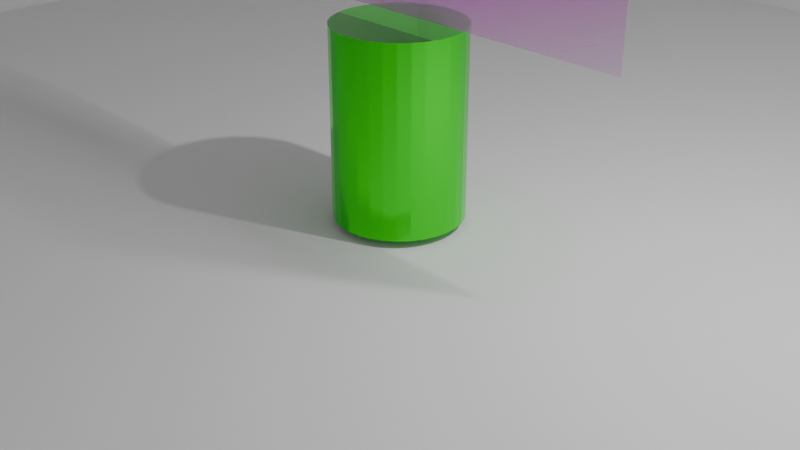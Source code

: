 # Source: edct_mind_palace.blend  (saved by Blender 4.5.91; exported with 4.5.12 LTS)
import bpy
from mathutils import Matrix  # noqa: F401  (used for matrix-valued properties, if any)

bpy.ops.wm.read_factory_settings(use_empty=True)
scene = bpy.context.scene
scene.name = 'Scene'

# ---- collections
col_collection = bpy.data.collections.new('Collection'); scene.collection.children.link(col_collection)

# ---- images (referenced by path relative to the original .blend; pixels are not part of the script)
import os
ASSET_DIR = os.environ.get("B2B_ASSET_DIR", "")  # directory of the original .blend (textures are referenced by path, not embedded)
HERE = os.path.dirname(os.path.abspath(__file__))  # packed textures are extracted next to this script under _unpacked/

def load_image(name, relpath, width, height, colorspace="sRGB"):
    """Load a texture the original file referenced (path relative to the .blend, or extracted next to this script)."""
    p = next((c for c in (os.path.join(HERE, relpath), os.path.join(ASSET_DIR, relpath)) if relpath and os.path.exists(c)), "")
    if p:
        img = bpy.data.images.load(p, check_existing=True)
        img.name = name
    else:  # same state as the original file: an image datablock whose file is absent (Cycles renders it pink)
        img = bpy.data.images.new(name, width, height)
        img.source = "FILE"
        img.filepath = "//" + (relpath or name)
    img.colorspace_settings.name = colorspace
    return img
img_chapter_objectives_jpeg = load_image('chapter_objectives.jpeg', 'chapter_objectives.jpeg', 1024, 1024, 'sRGB')

# ---- materials (node trees are filled in below, after node groups)
mat_chapter_objectives = bpy.data.materials.new('chapter_objectives')
mat_green = bpy.data.materials.new('green')

# ---- material node trees
mat_chapter_objectives.use_nodes = True; mat_chapter_objectives.node_tree.nodes.clear()
_N = mat_chapter_objectives.node_tree.nodes; _L = mat_chapter_objectives.node_tree.links
n0 = _N.new('ShaderNodeOutputMaterial'); n0.name = 'Material Output'; n0.location = (200, 100)
n1 = _N.new('ShaderNodeTexImage'); n1.name = 'Image Texture'; n1.location = (-200, 100)
n1.image = img_chapter_objectives_jpeg
n1.extension = 'CLIP'
n2 = _N.new('ShaderNodeBsdfPrincipled'); n2.name = 'Principled BSDF'; n2.location = (0, 100)
_L.new(n1.outputs[0], n2.inputs[0])
_L.new(n1.outputs[1], n2.inputs[4])
_L.new(n2.outputs[0], n0.inputs[0])
n0.is_active_output = True
mat_green.use_nodes = True; mat_green.node_tree.nodes.clear()
_N = mat_green.node_tree.nodes; _L = mat_green.node_tree.links
n0 = _N.new('ShaderNodeBsdfPrincipled'); n0.name = 'Principled BSDF'; n0.location = (-200, 100)
n0.inputs[0].default_value = (0.02472, 0.8, 0.01776, 1.0)
n0.inputs[1].default_value = 0.9048
n0.inputs[2].default_value = 0.0
n1 = _N.new('ShaderNodeOutputMaterial'); n1.name = 'Material Output'; n1.location = (200, 100)
_L.new(n0.outputs[0], n1.inputs[0])
n1.is_active_output = True

# ---- world
world_world = bpy.data.worlds.new('World'); scene.world = world_world
world_world.use_nodes = True; world_world.node_tree.nodes.clear()
_N = world_world.node_tree.nodes; _L = world_world.node_tree.links
n0 = _N.new('ShaderNodeOutputWorld'); n0.name = 'World Output'; n0.location = (200, 100)
n1 = _N.new('ShaderNodeBackground'); n1.name = 'Background'; n1.location = (-200, 100)
n1.inputs[0].default_value = (0.05088, 0.05088, 0.05088, 1.0)
_L.new(n1.outputs[0], n0.inputs[0])
n0.is_active_output = True
world_world.color = (0.05088, 0.05088, 0.05088)
world_world.sun_shadow_jitter_overblur = 0.0

# ---- cameras
cam_camera = bpy.data.cameras.new('Camera')
cam_camera.clip_end = 100.0
cam_camera.ortho_scale = 7.314

# ---- lights
light_light = bpy.data.lights.new('Light', 'POINT')
light_light.energy = 1000.0
light_light.shadow_soft_size = 0.1

# ---- meshes
me_chapter_objectives = bpy.data.meshes.new('chapter_objectives')
me_chapter_objectives.from_pydata([(-1.16, -0.5, 0.0), (1.16, -0.5, 0.0), (-1.16, 0.5, 0.0), (1.16, 0.5, 0.0)], [], [(0, 1, 3, 2)])
_uv = me_chapter_objectives.uv_layers.new(name='UVMap')
_uv.uv.foreach_set('vector', [0.0, 0.0, 1.0, 0.0, 1.0, 1.0, 0.0, 1.0])
me_chapter_objectives.materials.append(mat_chapter_objectives)
me_chapter_objectives.update()
me_cylinder = bpy.data.meshes.new('Cylinder')
me_cylinder.from_pydata([(0.0, 1.0, -1.0), (0.0, 1.0, 1.0), (0.1951, 0.9808, -1.0), (0.1951, 0.9808, 1.0), (0.3827, 0.9239, -1.0), (0.3827, 0.9239, 1.0), (0.5556, 0.8315, -1.0), (0.5556, 0.8315, 1.0), (0.7071, 0.7071, -1.0), (0.7071, 0.7071, 1.0), (0.8315, 0.5556, -1.0), (0.8315, 0.5556, 1.0), (0.9239, 0.3827, -1.0), (0.9239, 0.3827, 1.0), (0.9808, 0.1951, -1.0), (0.9808, 0.1951, 1.0), (1.0, 0.0, -1.0), (1.0, 0.0, 1.0), (0.9808, -0.1951, -1.0), (0.9808, -0.1951, 1.0), (0.9239, -0.3827, -1.0), (0.9239, -0.3827, 1.0), (0.8315, -0.5556, -1.0), (0.8315, -0.5556, 1.0), (0.7071, -0.7071, -1.0), (0.7071, -0.7071, 1.0), (0.5556, -0.8315, -1.0), (0.5556, -0.8315, 1.0), (0.3827, -0.9239, -1.0), (0.3827, -0.9239, 1.0), (0.1951, -0.9808, -1.0), (0.1951, -0.9808, 1.0), (0.0, -1.0, -1.0), (0.0, -1.0, 1.0), (-0.1951, -0.9808, -1.0), (-0.1951, -0.9808, 1.0), (-0.3827, -0.9239, -1.0), (-0.3827, -0.9239, 1.0), (-0.5556, -0.8315, -1.0), (-0.5556, -0.8315, 1.0), (-0.7071, -0.7071, -1.0), (-0.7071, -0.7071, 1.0), (-0.8315, -0.5556, -1.0), (-0.8315, -0.5556, 1.0), (-0.9239, -0.3827, -1.0), (-0.9239, -0.3827, 1.0), (-0.9808, -0.1951, -1.0), (-0.9808, -0.1951, 1.0), (-1.0, 0.0, -1.0), (-1.0, 0.0, 1.0), (-0.9808, 0.1951, -1.0), (-0.9808, 0.1951, 1.0), (-0.9239, 0.3827, -1.0), (-0.9239, 0.3827, 1.0), (-0.8315, 0.5556, -1.0), (-0.8315, 0.5556, 1.0), (-0.7071, 0.7071, -1.0), (-0.7071, 0.7071, 1.0), (-0.5556, 0.8315, -1.0), (-0.5556, 0.8315, 1.0), (-0.3827, 0.9239, -1.0), (-0.3827, 0.9239, 1.0), (-0.1951, 0.9808, -1.0), (-0.1951, 0.9808, 1.0)], [], [(0, 1, 3, 2), (2, 3, 5, 4), (4, 5, 7, 6), (6, 7, 9, 8), (8, 9, 11, 10), (10, 11, 13, 12), (12, 13, 15, 14), (14, 15, 17, 16), (16, 17, 19, 18), (18, 19, 21, 20), (20, 21, 23, 22), (22, 23, 25, 24), (24, 25, 27, 26), (26, 27, 29, 28), (28, 29, 31, 30), (30, 31, 33, 32), (32, 33, 35, 34), (34, 35, 37, 36), (36, 37, 39, 38), (38, 39, 41, 40), (40, 41, 43, 42), (42, 43, 45, 44), (44, 45, 47, 46), (46, 47, 49, 48), (48, 49, 51, 50), (50, 51, 53, 52), (52, 53, 55, 54), (54, 55, 57, 56), (56, 57, 59, 58), (58, 59, 61, 60), (3, 1, 63, 61, 59, 57, 55, 53, 51, 49, 47, 45, 43, 41, 39, 37, 35, 33, 31, 29, 27, 25, 23, 21, 19, 17, 15, 13, 11, 9, 7, 5), (60, 61, 63, 62), (62, 63, 1, 0), (0, 2, 4, 6, 8, 10, 12, 14, 16, 18, 20, 22, 24, 26, 28, 30, 32, 34, 36, 38, 40, 42, 44, 46, 48, 50, 52, 54, 56, 58, 60, 62)])
_uv = me_cylinder.uv_layers.new(name='UVMap')
_uv.uv.foreach_set('vector', [1.0, 0.5, 1.0, 1.0, 0.9688, 1.0, 0.9688, 0.5, 0.9688, 0.5, 0.9688, 1.0, 0.9375, 1.0, 0.9375, 0.5, 0.9375, 0.5, 0.9375, 1.0, 0.9062, 1.0, 0.9062, 0.5, 0.9062, 0.5, 0.9062, 1.0, 0.875, 1.0, 0.875, 0.5, 0.875, 0.5, 0.875, 1.0, 0.8438, 1.0, 0.8438, 0.5, 0.8438, 0.5, 0.8438, 1.0, 0.8125, 1.0, 0.8125, 0.5, 0.8125, 0.5, 0.8125, 1.0, 0.7812, 1.0, 0.7812, 0.5, 0.7812, 0.5, 0.7812, 1.0, 0.75, 1.0, 0.75, 0.5, 0.75, 0.5, 0.75, 1.0, 0.7188, 1.0, 0.7188, 0.5, 0.7188, 0.5, 0.7188, 1.0, 0.6875, 1.0, 0.6875, 0.5, 0.6875, 0.5, 0.6875, 1.0, 0.6562, 1.0, 0.6562, 0.5, 0.6562, 0.5, 0.6562, 1.0, 0.625, 1.0, 0.625, 0.5, 0.625, 0.5, 0.625, 1.0, 0.5938, 1.0, 0.5938, 0.5, 0.5938, 0.5, 0.5938, 1.0, 0.5625, 1.0, 0.5625, 0.5, 0.5625, 0.5, 0.5625, 1.0, 0.5312, 1.0, 0.5312, 0.5, 0.5312, 0.5, 0.5312, 1.0, 0.5, 1.0, 0.5, 0.5, 0.5, 0.5, 0.5, 1.0, 0.4688, 1.0, 0.4688, 0.5, 0.4688, 0.5, 0.4688, 1.0, 0.4375, 1.0, 0.4375, 0.5, 0.4375, 0.5, 0.4375, 1.0, 0.4062, 1.0, 0.4062, 0.5, 0.4062, 0.5, 0.4062, 1.0, 0.375, 1.0, 0.375, 0.5, 0.375, 0.5, 0.375, 1.0, 0.3438, 1.0, 0.3438, 0.5, 0.3438, 0.5, 0.3438, 1.0, 0.3125, 1.0, 0.3125, 0.5, 0.3125, 0.5, 0.3125, 1.0, 0.2812, 1.0, 0.2812, 0.5, 0.2812, 0.5, 0.2812, 1.0, 0.25, 1.0, 0.25, 0.5, 0.25, 0.5, 0.25, 1.0, 0.2188, 1.0, 0.2188, 0.5, 0.2188, 0.5, 0.2188, 1.0, 0.1875, 1.0, 0.1875, 0.5, 0.1875, 0.5, 0.1875, 1.0, 0.1562, 1.0, 0.1562, 0.5, 0.1562, 0.5, 0.1562, 1.0, 0.125, 1.0, 0.125, 0.5, 0.125, 0.5, 0.125, 1.0, 0.09375, 1.0, 0.09375, 0.5, 0.09375, 0.5, 0.09375, 1.0, 0.0625, 1.0, 0.0625, 0.5, 0.2968, 0.4854, 0.25, 0.49, 0.2032, 0.4854, 0.1582, 0.4717, 0.1167, 0.4496, 0.08029, 0.4197, 0.05045, 0.3833, 0.02827, 0.3418, 0.01461, 0.2968, 0.01, 0.25, 0.01461, 0.2032, 0.02827, 0.1582, 0.05045, 0.1167, 0.08029, 0.08029, 0.1167, 0.05045, 0.1582, 0.02827, 0.2032, 0.01461, 0.25, 0.01, 0.2968, 0.01461, 0.3418, 0.02827, 0.3833, 0.05045, 0.4197, 0.08029, 0.4496, 0.1167, 0.4717, 0.1582, 0.4854, 0.2032, 0.49, 0.25, 0.4854, 0.2968, 0.4717, 0.3418, 0.4496, 0.3833, 0.4197, 0.4197, 0.3833, 0.4496, 0.3418, 0.4717, 0.0625, 0.5, 0.0625, 1.0, 0.03125, 1.0, 0.03125, 0.5, 0.03125, 0.5, 0.03125, 1.0, 0.0, 1.0, 0.0, 0.5, 0.75, 0.49, 0.7968, 0.4854, 0.8418, 0.4717, 0.8833, 0.4496, 0.9197, 0.4197, 0.9496, 0.3833, 0.9717, 0.3418, 0.9854, 0.2968, 0.99, 0.25, 0.9854, 0.2032, 0.9717, 0.1582, 0.9496, 0.1167, 0.9197, 0.08029, 0.8833, 0.05045, 0.8418, 0.02827, 0.7968, 0.01461, 0.75, 0.01, 0.7032, 0.01461, 0.6582, 0.02827, 0.6167, 0.05045, 0.5803, 0.08029, 0.5504, 0.1167, 0.5283, 0.1582, 0.5146, 0.2032, 0.51, 0.25, 0.5146, 0.2968, 0.5283, 0.3418, 0.5504, 0.3833, 0.5803, 0.4197, 0.6167, 0.4496, 0.6582, 0.4717, 0.7032, 0.4854])
me_cylinder.materials.append(mat_green)
me_cylinder.update()
me_cube_001 = bpy.data.meshes.new('Cube.001')
me_cube_001.from_pydata([(-1.0, -1.0, -1.0), (-1.0, -1.0, 1.0), (-1.0, 1.0, -1.0), (-1.0, 1.0, 1.0), (1.0, -1.0, -1.0), (1.0, -1.0, 1.0), (1.0, 1.0, -1.0), (1.0, 1.0, 1.0)], [], [(0, 1, 3, 2), (2, 3, 7, 6), (6, 7, 5, 4), (4, 5, 1, 0), (2, 6, 4, 0), (7, 3, 1, 5)])
_uv = me_cube_001.uv_layers.new(name='UVMap')
_uv.uv.foreach_set('vector', [0.375, 0.0, 0.625, 0.0, 0.625, 0.25, 0.375, 0.25, 0.375, 0.25, 0.625, 0.25, 0.625, 0.5, 0.375, 0.5, 0.375, 0.5, 0.625, 0.5, 0.625, 0.75, 0.375, 0.75, 0.375, 0.75, 0.625, 0.75, 0.625, 1.0, 0.375, 1.0, 0.125, 0.5, 0.375, 0.5, 0.375, 0.75, 0.125, 0.75, 0.625, 0.5, 0.875, 0.5, 0.875, 0.75, 0.625, 0.75])
me_cube_001.update()

# ---- objects
ob_light = bpy.data.objects.new('Light', light_light)
ob_camera = bpy.data.objects.new('Camera', cam_camera)
ob_chapter_objectives = bpy.data.objects.new('chapter_objectives', me_chapter_objectives)
ob_cylinder = bpy.data.objects.new('Cylinder', me_cylinder)
ob_cube = bpy.data.objects.new('Cube', me_cube_001)

# ---- transforms, parenting, visibility, modifiers, constraints
ob_light.location = (4.076, 1.005, 5.904)
ob_light.rotation_euler = (0.6503, 0.05522, 1.866)
ob_light.lock_rotations_4d = False
ob_light.empty_display_type = 'ARROWS'
ob_light.color = (0.0, 0.0, 0.0, 0.0)
ob_light.lineart.crease_threshold = 0.0
ob_camera.location = (7.359, -6.926, 4.958)
ob_camera.rotation_euler = (1.109, 0.0, 0.8149)
ob_camera.lock_rotations_4d = False
ob_camera.empty_display_type = 'ARROWS'
ob_camera.color = (0.0, 0.0, 0.0, 0.0)
ob_camera.display_type = 'WIRE'
ob_camera.lineart.crease_threshold = 0.0
ob_chapter_objectives.location = (0.0, 0.0, 3.213)
ob_chapter_objectives.rotation_euler = (1.571, 0.0, 0.0)
ob_chapter_objectives.scale = (2.176, 2.176, 2.176)
ob_cylinder.location = (0.0, 0.0, 1.063)
ob_cylinder.scale = (0.6725, 0.6725, 0.9796)
ob_cube.location = (0.0, 0.0, 10.0)
ob_cube.scale = (10.0, 10.0, 10.0)

# ---- collection membership
col_collection.objects.link(ob_light)
col_collection.objects.link(ob_camera)
col_collection.objects.link(ob_chapter_objectives)
col_collection.objects.link(ob_cylinder)
col_collection.objects.link(ob_cube)

# ---- scene / render settings (as saved in the file)
scene.camera = ob_camera
scene.frame_start = 1; scene.frame_end = 250; scene.frame_set(1)
scene.render.engine = 'BLENDER_EEVEE_NEXT'
bpy.context.view_layer.update()

